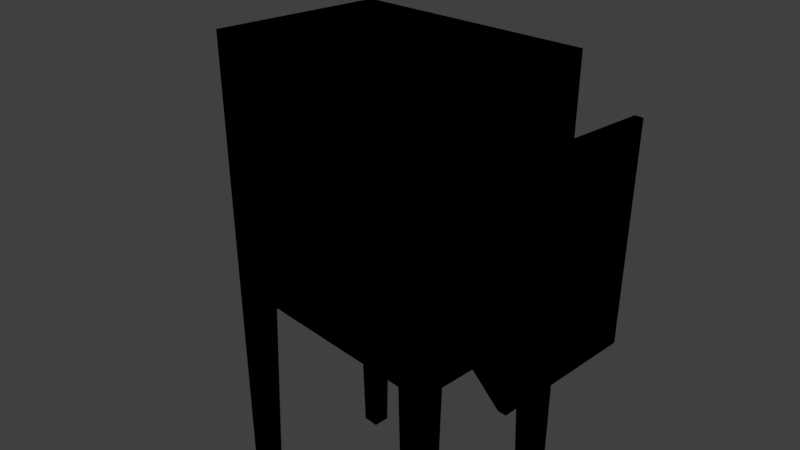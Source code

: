 # Source: Machine.blend  (saved by Blender 2.78.0; exported with 4.5.12 LTS)
import bpy
from mathutils import Matrix  # noqa: F401  (used for matrix-valued properties, if any)

bpy.ops.wm.read_factory_settings(use_empty=True)
scene = bpy.context.scene
scene.name = 'Scene'

# ---- collections
col_collection_1 = bpy.data.collections.new('Collection 1'); scene.collection.children.link(col_collection_1)

# ---- materials (node trees are filled in below, after node groups)
mat_machine_material_001 = bpy.data.materials.new('machine_material.001')
mat_machine_material_001.alpha_threshold = 0.0
mat_machine_material_001.use_transparent_shadow = False
mat_machine_material_001.roughness = 0.5

# ---- material node trees
mat_machine_material_001.use_nodes = True; mat_machine_material_001.node_tree.nodes.clear()
_N = mat_machine_material_001.node_tree.nodes; _L = mat_machine_material_001.node_tree.links
n0 = _N.new('NodeUndefined'); n0.name = 'Output'; n0.location = (300, 300)
n0.inputs[1].default_value = 1.0
n1 = _N.new('NodeUndefined'); n1.name = 'Texture'; n1.location = (-184, 424)
n1.inputs[0].default_value = (0.0, 0.0, 0.0)
n2 = _N.new('NodeUndefined'); n2.name = 'Material'; n2.location = (64, 394)
n2.inputs[1].default_value = (1.0, 1.0, 1.0, 1.0)
n2.inputs[2].default_value = 0.8
n2.inputs[3].default_value = (0.0, 0.0, 0.0)
_L.new(n2.outputs[0], n0.inputs[0])
_L.new(n1.outputs[1], n2.inputs[0])

# ---- world
world_world = bpy.data.worlds.new('World'); scene.world = world_world
world_world.color = (0.05088, 0.05088, 0.05088)
world_world.use_sun_shadow = False
world_world.sun_shadow_jitter_overblur = 0.0
world_world.cycles.sampling_method = 'MANUAL'

# ---- cameras
cam_camera = bpy.data.cameras.new('Camera')
cam_camera.clip_end = 100.0
cam_camera.lens = 35.0
cam_camera.sensor_width = 32.0
cam_camera.sensor_height = 18.0
cam_camera.ortho_scale = 7.314
cam_camera.dof.focus_distance = 0.0
cam_camera.dof.aperture_fstop = 128.0

# ---- lights
light_lamp = bpy.data.lights.new('Lamp', 'POINT')
light_lamp.transmission_factor = 0.0
light_lamp.cutoff_distance = 30.0
light_lamp.energy = 100.0
light_lamp.shadow_buffer_clip_start = 1.001
light_lamp.shadow_soft_size = 0.1
light_lamp.shadow_maximum_resolution = 0.006
light_lamp.use_absolute_resolution = True

# ---- meshes
me_cube = bpy.data.meshes.new('Cube')
me_cube.from_pydata([(1.0, 0.7015, -1.0), (1.0, -0.7022, -1.0), (-1.0, -0.7022, -1.0), (-1.0, 0.7015, -1.0), (1.0, 0.7015, 1.0), (1.0, -0.7022, 1.0), (-1.0, -0.7022, 1.0), (-1.0, 0.7015, 1.0), (0.8005, 0.7015, -1.0), (0.8, -0.7022, -1.0), (-0.8016, 0.7015, -1.0), (-0.7992, -0.7022, -1.0), (-1.0, -0.5021, -1.0), (-0.7996, -0.502, -1.0), (-1.0, 0.5004, -1.0), (-0.8012, 0.5004, -1.0), (0.7984, -0.5015, -1.0), (1.0, -0.5021, -1.0), (1.0, 0.5025, -1.0), (0.8003, 0.5036, -1.0), (0.9999, -0.5524, -3.002), (0.9999, -0.701, -3.002), (-0.8533, 0.7021, -3.002), (-1.001, 0.7021, -3.002), (-0.8501, -0.7021, -3.002), (-0.9992, -0.7021, -3.002), (-1.001, 0.5528, -3.002), (0.9997, 0.7017, -3.002), (0.8516, 0.7017, -3.002), (0.8513, -0.701, -3.002), (0.8514, 0.5547, -3.002), (-0.853, 0.5528, -3.002), (-0.9992, -0.5536, -3.002), (-0.8503, -0.5535, -3.002), (0.8501, -0.552, -3.002), (0.9997, 0.5539, -3.002), (1.0, -0.2778, -0.7021), (1.0, -0.3884, -0.7021), (1.0, 0.3879, -0.7021), (1.0, 0.3879, 0.4041), (1.0, -0.3884, 0.4041), (1.0, 0.2778, -0.7021), (1.511, -0.3979, -0.8617), (1.511, -0.5565, -0.8617), (1.511, 0.5559, -0.8617), (1.511, 0.5559, 0.7233), (1.511, -0.5565, 0.7233), (1.511, 0.3982, -0.8617), (1.572, -0.3979, -0.8617), (1.572, -0.5565, -0.8617), (1.572, 0.5559, -0.8617), (1.572, 0.5559, 0.7233), (1.572, -0.5565, 0.7233), (1.572, 0.3982, -0.8617), (1.569, -0.358, -0.8087), (1.569, -0.5007, -0.8087), (1.569, 0.5001, -0.8087), (1.569, 0.5001, 0.6174), (1.569, -0.5007, 0.6174), (1.569, 0.3582, -0.8087), (0.8011, -0.1879, -0.5828), (0.8011, -0.2628, -0.5828), (0.8011, 0.2623, -0.5828), (0.8011, 0.2623, 0.1655), (0.8011, -0.2628, 0.1655), (0.8011, 0.1879, -0.5828)], [], [(2, 12, 32, 25), (4, 7, 6, 5), (18, 0, 38, 41), (1, 5, 6, 2, 11, 9), (2, 6, 7, 3, 14, 12), (4, 0, 8, 10, 3, 7), (8, 19, 16, 9, 11, 13, 15, 10), (11, 2, 25, 24), (10, 15, 31, 22), (14, 15, 13, 12), (9, 16, 34, 29), (19, 18, 17, 16), (16, 17, 20, 34), (13, 11, 24, 33), (8, 0, 27, 28), (0, 18, 35, 27), (14, 3, 23, 26), (12, 13, 33, 32), (1, 9, 29, 21), (19, 8, 28, 30), (18, 19, 30, 35), (17, 1, 21, 20), (15, 14, 26, 31), (3, 10, 22, 23), (37, 36, 42, 43), (17, 18, 41, 36), (4, 5, 40, 39), (5, 1, 37, 40), (0, 4, 39, 38), (1, 17, 36, 37), (42, 47, 53, 48), (41, 38, 44, 47), (39, 40, 46, 45), (38, 39, 45, 44), (36, 41, 47, 42), (40, 37, 43, 46), (53, 50, 56, 59), (46, 43, 49, 52), (43, 42, 48, 49), (47, 44, 50, 53), (45, 46, 52, 51), (44, 45, 51, 50), (54, 59, 65, 60), (51, 52, 58, 57), (50, 51, 57, 56), (48, 53, 59, 54), (52, 49, 55, 58), (49, 48, 54, 55), (62, 63, 64, 61, 60, 65), (58, 55, 61, 64), (55, 54, 60, 61), (59, 56, 62, 65), (57, 58, 64, 63), (56, 57, 63, 62)])
_uv = me_cube.uv_layers.new(name='UVMap')
_uv.uv.foreach_set('vector', [0.283, 0.9875, 0.2621, 0.9886, 0.2567, 0.7798, 0.2722, 0.779, 0.982, 0.6266, 0.6381, 0.6266, 0.6381, 0.3853, 0.982, 0.3853, 0.5885, 0.6474, 0.622, 0.6474, 0.5692, 0.6976, 0.5506, 0.6976, 0.9832, 0.6397, 0.9832, 0.9872, 0.6357, 0.9872, 0.6357, 0.6397, 0.6706, 0.6397, 0.9485, 0.6397, 0.3849, 0.02263, 0.3849, 0.3612, 0.6225, 0.3612, 0.6225, 0.02263, 0.5885, 0.02263, 0.4188, 0.02263, 0.988, 0.3661, 0.988, 0.0178, 0.9532, 0.0178, 0.6742, 0.0178, 0.6397, 0.0178, 0.6397, 0.3661, 0.3308, 0.04202, 0.3307, 0.07641, 0.3304, 0.2511, 0.3307, 0.286, 0.05271, 0.286, 0.05265, 0.2512, 0.05237, 0.07697, 0.0523, 0.04202, 0.2203, 0.9886, 0.1994, 0.9875, 0.2102, 0.779, 0.2257, 0.7798, 0.1425, 0.9891, 0.1213, 0.9891, 0.1268, 0.7786, 0.1425, 0.7786, 0.01782, 0.07697, 0.05237, 0.07697, 0.05265, 0.2512, 0.01782, 0.2512, 0.1003, 0.9881, 0.07925, 0.9891, 0.07382, 0.7786, 0.08947, 0.7778, 0.3307, 0.07641, 0.3654, 0.07661, 0.3654, 0.2512, 0.3304, 0.2511, 0.07925, 0.9891, 0.05805, 0.9891, 0.05808, 0.7786, 0.07382, 0.7786, 0.2412, 0.9891, 0.2203, 0.9886, 0.2257, 0.7798, 0.2412, 0.7802, 0.3455, 0.9882, 0.3247, 0.9882, 0.3247, 0.7794, 0.3401, 0.7794, 0.3247, 0.9882, 0.3039, 0.9882, 0.3092, 0.7794, 0.3247, 0.7794, 0.1845, 0.9881, 0.1633, 0.9886, 0.158, 0.7782, 0.1737, 0.7778, 0.2621, 0.9886, 0.2412, 0.9891, 0.2412, 0.7802, 0.2567, 0.7798, 0.03702, 0.9886, 0.016, 0.9881, 0.02685, 0.7778, 0.04246, 0.7782, 0.3661, 0.9876, 0.3455, 0.9882, 0.3401, 0.7794, 0.3554, 0.779, 0.3039, 0.9882, 0.2831, 0.9876, 0.2938, 0.779, 0.3092, 0.7794, 0.05805, 0.9891, 0.03702, 0.9886, 0.04246, 0.7782, 0.05808, 0.7786, 0.1213, 0.9891, 0.1005, 0.9881, 0.1113, 0.7778, 0.1268, 0.7786, 0.1633, 0.9886, 0.1425, 0.9891, 0.1425, 0.7786, 0.158, 0.7782, 0.5705, 0.4278, 0.5701, 0.4497, 0.4647, 0.4249, 0.4641, 0.3923, 0.4192, 0.6474, 0.5885, 0.6474, 0.5506, 0.6976, 0.457, 0.6976, 0.622, 0.9875, 0.3854, 0.9875, 0.4383, 0.8871, 0.5692, 0.8871, 0.3854, 0.9875, 0.3854, 0.6504, 0.4383, 0.7006, 0.4383, 0.8871, 0.622, 0.6474, 0.622, 0.9845, 0.5692, 0.8841, 0.5692, 0.6976, 0.3854, 0.6474, 0.4192, 0.6474, 0.457, 0.6976, 0.4383, 0.6976, 0.4647, 0.4249, 0.4606, 0.578, 0.4487, 0.5775, 0.4527, 0.4251, 0.5671, 0.5585, 0.5663, 0.5802, 0.4593, 0.6092, 0.4606, 0.578, 0.03488, 0.5579, 0.03237, 0.4788, 0.09315, 0.4598, 0.09675, 0.573, 0.2966, 0.6854, 0.184, 0.689, 0.1497, 0.6353, 0.3111, 0.6302, 0.5701, 0.4497, 0.5671, 0.5585, 0.4606, 0.578, 0.4647, 0.4249, 0.1728, 0.3385, 0.2855, 0.3349, 0.3035, 0.3891, 0.1421, 0.3943, 0.4487, 0.5775, 0.4472, 0.6087, 0.4372, 0.5972, 0.4387, 0.5692, 0.1421, 0.3943, 0.3035, 0.3891, 0.3037, 0.3954, 0.1423, 0.4005, 0.4641, 0.3923, 0.4647, 0.4249, 0.4527, 0.4251, 0.4514, 0.3925, 0.4606, 0.578, 0.4593, 0.6092, 0.4472, 0.6087, 0.4487, 0.5775, 0.09675, 0.573, 0.09315, 0.4598, 0.09939, 0.4596, 0.103, 0.5728, 0.3111, 0.6302, 0.1497, 0.6353, 0.1495, 0.6291, 0.3109, 0.6239, 0.4423, 0.4333, 0.4387, 0.5692, 0.2797, 0.522, 0.2791, 0.5036, 0.103, 0.5728, 0.09939, 0.4596, 0.1104, 0.4649, 0.1136, 0.5668, 0.3109, 0.6239, 0.1495, 0.6291, 0.1601, 0.623, 0.3054, 0.6184, 0.4527, 0.4251, 0.4487, 0.5775, 0.4387, 0.5692, 0.4423, 0.4333, 0.1423, 0.4005, 0.3037, 0.3954, 0.2985, 0.4012, 0.1532, 0.4058, 0.4514, 0.3925, 0.4527, 0.4251, 0.4423, 0.4333, 0.4406, 0.4042, 0.2797, 0.5373, 0.2036, 0.5397, 0.2019, 0.4862, 0.2781, 0.4838, 0.2791, 0.5036, 0.2797, 0.522, 0.1532, 0.4058, 0.2985, 0.4012, 0.2781, 0.4838, 0.2019, 0.4862, 0.4406, 0.4042, 0.4423, 0.4333, 0.2791, 0.5036, 0.2781, 0.4838, 0.4387, 0.5692, 0.4372, 0.5972, 0.2797, 0.5373, 0.2797, 0.522, 0.1136, 0.5668, 0.1104, 0.4649, 0.2019, 0.4862, 0.2036, 0.5397, 0.3054, 0.6184, 0.1601, 0.623, 0.2036, 0.5397, 0.2797, 0.5373])
me_cube.materials.append(mat_machine_material_001)
me_cube.use_remesh_preserve_volume = False
me_cube.use_remesh_preserve_attributes = False
me_cube.use_mirror_vertex_groups = False
me_cube.update()

# ---- objects
ob_cube = bpy.data.objects.new('Cube', me_cube)
ob_lamp = bpy.data.objects.new('Lamp', light_lamp)
ob_camera = bpy.data.objects.new('Camera', cam_camera)

# ---- transforms, parenting, visibility, modifiers, constraints
ob_cube.location = (0.0, 0.0, 3.001)
ob_cube.lock_rotations_4d = False
ob_cube.empty_display_type = 'ARROWS'
ob_cube.lineart.crease_threshold = 0.0
ob_lamp.location = (-4.387, -4.743, 5.904)
ob_lamp.rotation_euler = (0.6503, 0.05522, 1.866)
ob_lamp.lock_rotations_4d = False
ob_lamp.empty_display_type = 'ARROWS'
ob_lamp.color = (0.0, 0.0, 0.0, 0.0)
ob_lamp.lineart.crease_threshold = 0.0
ob_camera.location = (4.147, -3.842, 5.453)
ob_camera.rotation_euler = (1.109, 0.0, 0.8149)
ob_camera.lock_rotations_4d = False
ob_camera.empty_display_type = 'ARROWS'
ob_camera.color = (0.0, 0.0, 0.0, 0.0)
ob_camera.display_type = 'WIRE'
ob_camera.lineart.crease_threshold = 0.0

# ---- collection membership
col_collection_1.objects.link(ob_cube)
col_collection_1.objects.link(ob_lamp)
col_collection_1.objects.link(ob_camera)

# ---- scene / render settings (as saved in the file)
scene.camera = ob_camera
scene.frame_start = 1; scene.frame_end = 250; scene.frame_set(1)
scene.render.engine = 'BLENDER_EEVEE_NEXT'
scene.render.resolution_percentage = 50
scene.render.dither_intensity = 0.0
scene.cycles.use_denoising = False
scene.cycles.samples = 128
scene.cycles.sampling_pattern = 'TABULATED_SOBOL'
scene.cycles.light_sampling_threshold = 0.0
scene.cycles.use_adaptive_sampling = False
scene.cycles.use_light_tree = False
scene.cycles.blur_glossy = 0.0
scene.cycles.sample_clamp_indirect = 0.0
scene.view_settings.view_transform = 'Standard'
bpy.context.view_layer.update()
